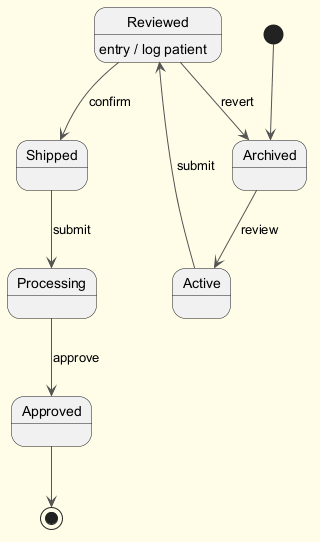

The diagram above was rendered by PlantUML. Its source (embedded in the PNG):
@startuml
skinparam backgroundColor #FFFDE7
skinparam classBackgroundColor #FFF9C4
skinparam classBorderColor #F57F17
skinparam ArrowColor #555555
[*] --> Archived
Archived --> Active : review
Active --> Reviewed : submit
Reviewed --> Shipped : confirm
Reviewed : entry / log patient
Shipped --> Processing : submit
Processing --> Approved : approve
Reviewed --> Archived : revert
Approved --> [*]
@enduml